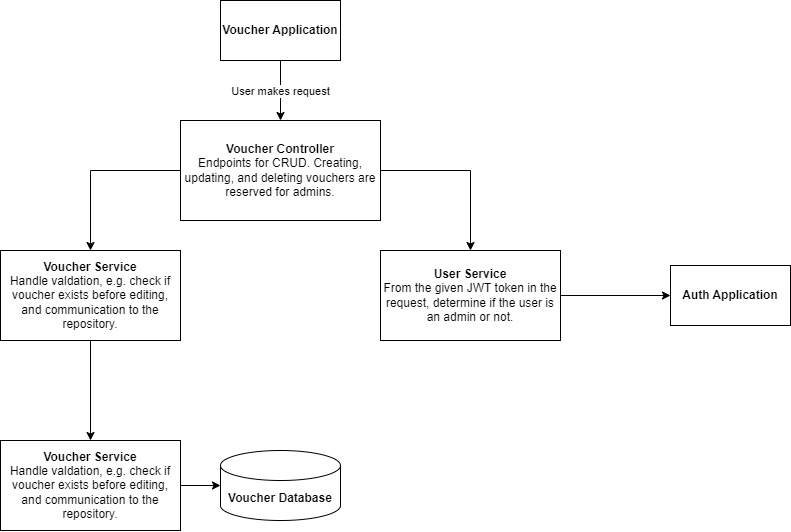

The diagram above was exported from draw.io. Its source (the exported page's mxGraphModel, read from the mxfile embedded in the PNG):
<mxGraphModel dx="1060" dy="694" grid="1" gridSize="10" guides="1" tooltips="1" connect="1" arrows="1" fold="1" page="1" pageScale="1" pageWidth="2200" pageHeight="1400" math="0" shadow="0">
  <root>
    <mxCell id="0" />
    <mxCell id="1" parent="0" />
    <mxCell id="_wvRQT3NgwrnxoP2syva-6" style="edgeStyle=orthogonalEdgeStyle;rounded=0;orthogonalLoop=1;jettySize=auto;html=1;exitX=0.5;exitY=1;exitDx=0;exitDy=0;entryX=0.5;entryY=0;entryDx=0;entryDy=0;" edge="1" parent="1" source="_wvRQT3NgwrnxoP2syva-1" target="_wvRQT3NgwrnxoP2syva-2">
      <mxGeometry relative="1" as="geometry" />
    </mxCell>
    <mxCell id="_wvRQT3NgwrnxoP2syva-7" value="User makes request" style="edgeLabel;html=1;align=center;verticalAlign=middle;resizable=0;points=[];" vertex="1" connectable="0" parent="_wvRQT3NgwrnxoP2syva-6">
      <mxGeometry x="-0.0181" y="-1" relative="1" as="geometry">
        <mxPoint as="offset" />
      </mxGeometry>
    </mxCell>
    <mxCell id="_wvRQT3NgwrnxoP2syva-1" value="&lt;b&gt;Voucher Application&lt;/b&gt;" style="rounded=0;whiteSpace=wrap;html=1;" vertex="1" parent="1">
      <mxGeometry x="380" y="140" width="120" height="60" as="geometry" />
    </mxCell>
    <mxCell id="_wvRQT3NgwrnxoP2syva-8" style="edgeStyle=orthogonalEdgeStyle;rounded=0;orthogonalLoop=1;jettySize=auto;html=1;exitX=1;exitY=0.5;exitDx=0;exitDy=0;entryX=0.5;entryY=0;entryDx=0;entryDy=0;" edge="1" parent="1" source="_wvRQT3NgwrnxoP2syva-2" target="_wvRQT3NgwrnxoP2syva-4">
      <mxGeometry relative="1" as="geometry" />
    </mxCell>
    <mxCell id="_wvRQT3NgwrnxoP2syva-9" style="edgeStyle=orthogonalEdgeStyle;rounded=0;orthogonalLoop=1;jettySize=auto;html=1;exitX=0;exitY=0.5;exitDx=0;exitDy=0;entryX=0.5;entryY=0;entryDx=0;entryDy=0;" edge="1" parent="1" source="_wvRQT3NgwrnxoP2syva-2" target="_wvRQT3NgwrnxoP2syva-5">
      <mxGeometry relative="1" as="geometry" />
    </mxCell>
    <mxCell id="_wvRQT3NgwrnxoP2syva-2" value="&lt;b&gt;Voucher Controller&lt;/b&gt;&lt;div&gt;Endpoints for CRUD. Creating, updating, and deleting vouchers are reserved for admins.&lt;/div&gt;" style="rounded=0;whiteSpace=wrap;html=1;" vertex="1" parent="1">
      <mxGeometry x="340" y="260" width="200" height="100" as="geometry" />
    </mxCell>
    <mxCell id="_wvRQT3NgwrnxoP2syva-3" value="&lt;b&gt;Auth Application&lt;/b&gt;" style="rounded=0;whiteSpace=wrap;html=1;" vertex="1" parent="1">
      <mxGeometry x="830" y="405" width="120" height="60" as="geometry" />
    </mxCell>
    <mxCell id="_wvRQT3NgwrnxoP2syva-10" style="edgeStyle=orthogonalEdgeStyle;rounded=0;orthogonalLoop=1;jettySize=auto;html=1;exitX=1;exitY=0.5;exitDx=0;exitDy=0;entryX=0;entryY=0.5;entryDx=0;entryDy=0;" edge="1" parent="1" source="_wvRQT3NgwrnxoP2syva-4" target="_wvRQT3NgwrnxoP2syva-3">
      <mxGeometry relative="1" as="geometry" />
    </mxCell>
    <mxCell id="_wvRQT3NgwrnxoP2syva-4" value="&lt;b&gt;User Service&lt;/b&gt;&lt;div&gt;From the given JWT token in the request, determine if the user is an admin or not.&lt;/div&gt;" style="rounded=0;whiteSpace=wrap;html=1;" vertex="1" parent="1">
      <mxGeometry x="540" y="390" width="180" height="90" as="geometry" />
    </mxCell>
    <mxCell id="_wvRQT3NgwrnxoP2syva-12" style="edgeStyle=orthogonalEdgeStyle;rounded=0;orthogonalLoop=1;jettySize=auto;html=1;exitX=0.5;exitY=1;exitDx=0;exitDy=0;entryX=0.5;entryY=0;entryDx=0;entryDy=0;" edge="1" parent="1" source="_wvRQT3NgwrnxoP2syva-5" target="_wvRQT3NgwrnxoP2syva-11">
      <mxGeometry relative="1" as="geometry" />
    </mxCell>
    <mxCell id="_wvRQT3NgwrnxoP2syva-5" value="&lt;b&gt;Voucher Service&lt;/b&gt;&lt;div&gt;Handle valdation, e.g. check if voucher exists before editing, and communication to the repository.&lt;/div&gt;" style="rounded=0;whiteSpace=wrap;html=1;" vertex="1" parent="1">
      <mxGeometry x="160" y="390" width="180" height="90" as="geometry" />
    </mxCell>
    <mxCell id="_wvRQT3NgwrnxoP2syva-11" value="&lt;b&gt;Voucher Service&lt;/b&gt;&lt;div&gt;Handle valdation, e.g. check if voucher exists before editing, and communication to the repository.&lt;/div&gt;" style="rounded=0;whiteSpace=wrap;html=1;" vertex="1" parent="1">
      <mxGeometry x="160" y="580" width="180" height="90" as="geometry" />
    </mxCell>
    <mxCell id="_wvRQT3NgwrnxoP2syva-13" value="&lt;b&gt;Voucher Database&lt;/b&gt;" style="shape=cylinder3;whiteSpace=wrap;html=1;boundedLbl=1;backgroundOutline=1;size=15;" vertex="1" parent="1">
      <mxGeometry x="380" y="590" width="120" height="70" as="geometry" />
    </mxCell>
    <mxCell id="_wvRQT3NgwrnxoP2syva-14" style="edgeStyle=orthogonalEdgeStyle;rounded=0;orthogonalLoop=1;jettySize=auto;html=1;exitX=1;exitY=0.5;exitDx=0;exitDy=0;entryX=0;entryY=0.5;entryDx=0;entryDy=0;entryPerimeter=0;" edge="1" parent="1" source="_wvRQT3NgwrnxoP2syva-11" target="_wvRQT3NgwrnxoP2syva-13">
      <mxGeometry relative="1" as="geometry" />
    </mxCell>
  </root>
</mxGraphModel>